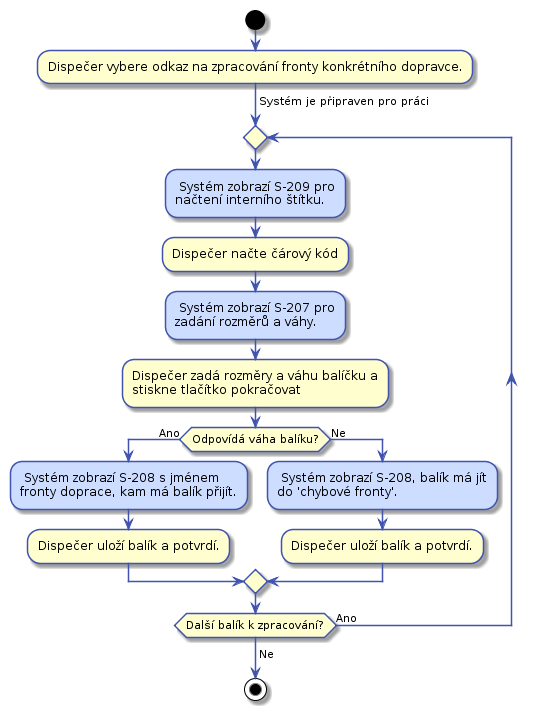

The diagram above was rendered by PlantUML. Its source (embedded in the PNG):
@startuml

skinparam activity {
    BorderColor #4053AF
    ArrowColor #4053AF
    FontName Roboto
}

skinparam activityDiamond {
    BorderColor #4053AF
    ArrowColor #4053AF
    FontName Roboto
}

skinparam actor {
    BorderColor #4053AF
    ArrowColor #4053AF
    FontName Roboto
}

skinparam useCase {
    BorderColor #4053AF
    ArrowColor #4053AF
    FontName Roboto
}

start

:Dispečer vybere odkaz na zpracování fronty konkrétního dopravce.;

-> Systém je připraven pro práci;

repeat

    #CDDDFF: Systém zobrazí S-209 pro
    načtení interního štítku.;
    :Dispečer načte čárový kód;

    #CDDDFF: Systém zobrazí S-207 pro
    zadání rozměrů a váhy.;
    :Dispečer zadá rozměry a váhu balíčku a
    stiskne tlačítko pokračovat;

    if (Odpovídá váha balíku?) then (Ano)
        #CDDDFF: Systém zobrazí S-208 s jménem
        fronty doprace, kam má balík přijít.;
        :Dispečer uloží balík a potvrdí.;
    else (Ne)
        #CDDDFF: Systém zobrazí S-208, balík má jít
        do 'chybové fronty'.;
        :Dispečer uloží balík a potvrdí.;
    endif

repeat while (Další balík k zpracování?) is (Ano)
->Ne;

stop
@enduml